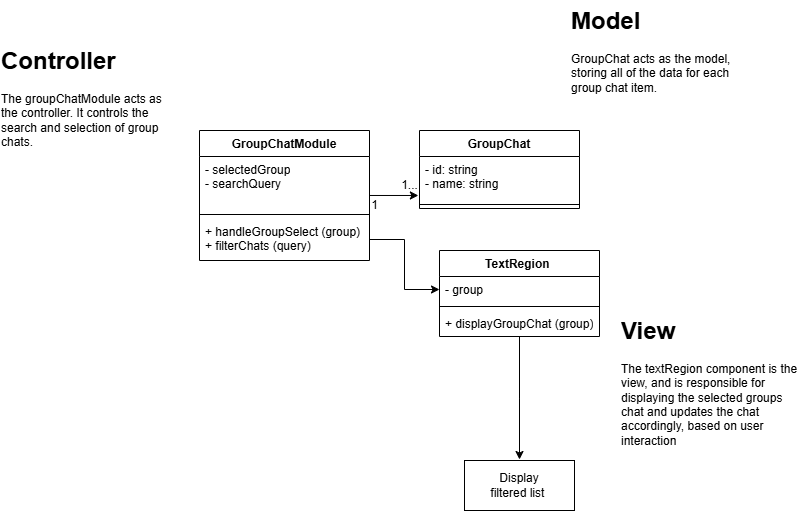

The diagram above was exported from draw.io. Its source (the exported page's mxGraphModel, read from the mxfile embedded in the PNG):
<mxGraphModel dx="2473" dy="724" grid="1" gridSize="10" guides="1" tooltips="1" connect="1" arrows="1" fold="1" page="1" pageScale="1" pageWidth="850" pageHeight="1100" math="0" shadow="0">
  <root>
    <mxCell id="0" />
    <mxCell id="1" parent="0" />
    <mxCell id="II5kcewWHrjLdTUGVy-r-1" value="GroupChat" style="swimlane;fontStyle=1;align=center;verticalAlign=top;childLayout=stackLayout;horizontal=1;startSize=26;horizontalStack=0;resizeParent=1;resizeParentMax=0;resizeLast=0;collapsible=1;marginBottom=0;whiteSpace=wrap;html=1;" vertex="1" parent="1">
      <mxGeometry x="340" y="150" width="160" height="78" as="geometry" />
    </mxCell>
    <mxCell id="II5kcewWHrjLdTUGVy-r-2" value="- id: string&lt;div&gt;- name: string&lt;/div&gt;" style="text;strokeColor=none;fillColor=none;align=left;verticalAlign=top;spacingLeft=4;spacingRight=4;overflow=hidden;rotatable=0;points=[[0,0.5],[1,0.5]];portConstraint=eastwest;whiteSpace=wrap;html=1;" vertex="1" parent="II5kcewWHrjLdTUGVy-r-1">
      <mxGeometry y="26" width="160" height="44" as="geometry" />
    </mxCell>
    <mxCell id="II5kcewWHrjLdTUGVy-r-3" value="" style="line;strokeWidth=1;fillColor=none;align=left;verticalAlign=middle;spacingTop=-1;spacingLeft=3;spacingRight=3;rotatable=0;labelPosition=right;points=[];portConstraint=eastwest;strokeColor=inherit;" vertex="1" parent="II5kcewWHrjLdTUGVy-r-1">
      <mxGeometry y="70" width="160" height="8" as="geometry" />
    </mxCell>
    <mxCell id="II5kcewWHrjLdTUGVy-r-23" value="" style="edgeStyle=orthogonalEdgeStyle;rounded=0;orthogonalLoop=1;jettySize=auto;html=1;entryX=-0.007;entryY=0.886;entryDx=0;entryDy=0;entryPerimeter=0;" edge="1" parent="1" source="II5kcewWHrjLdTUGVy-r-9" target="II5kcewWHrjLdTUGVy-r-2">
      <mxGeometry relative="1" as="geometry" />
    </mxCell>
    <mxCell id="II5kcewWHrjLdTUGVy-r-9" value="GroupChatModule" style="swimlane;fontStyle=1;align=center;verticalAlign=top;childLayout=stackLayout;horizontal=1;startSize=26;horizontalStack=0;resizeParent=1;resizeParentMax=0;resizeLast=0;collapsible=1;marginBottom=0;whiteSpace=wrap;html=1;" vertex="1" parent="1">
      <mxGeometry x="120" y="150" width="170" height="130" as="geometry" />
    </mxCell>
    <mxCell id="II5kcewWHrjLdTUGVy-r-10" value="- selectedGroup&lt;div&gt;- searchQuery&lt;/div&gt;" style="text;strokeColor=none;fillColor=none;align=left;verticalAlign=top;spacingLeft=4;spacingRight=4;overflow=hidden;rotatable=0;points=[[0,0.5],[1,0.5]];portConstraint=eastwest;whiteSpace=wrap;html=1;" vertex="1" parent="II5kcewWHrjLdTUGVy-r-9">
      <mxGeometry y="26" width="170" height="54" as="geometry" />
    </mxCell>
    <mxCell id="II5kcewWHrjLdTUGVy-r-11" value="" style="line;strokeWidth=1;fillColor=none;align=left;verticalAlign=middle;spacingTop=-1;spacingLeft=3;spacingRight=3;rotatable=0;labelPosition=right;points=[];portConstraint=eastwest;strokeColor=inherit;" vertex="1" parent="II5kcewWHrjLdTUGVy-r-9">
      <mxGeometry y="80" width="170" height="8" as="geometry" />
    </mxCell>
    <mxCell id="II5kcewWHrjLdTUGVy-r-12" value="+ handleGroupSelect (group)&lt;div&gt;+ filterChats (query)&lt;/div&gt;" style="text;strokeColor=none;fillColor=none;align=left;verticalAlign=top;spacingLeft=4;spacingRight=4;overflow=hidden;rotatable=0;points=[[0,0.5],[1,0.5]];portConstraint=eastwest;whiteSpace=wrap;html=1;" vertex="1" parent="II5kcewWHrjLdTUGVy-r-9">
      <mxGeometry y="88" width="170" height="42" as="geometry" />
    </mxCell>
    <mxCell id="II5kcewWHrjLdTUGVy-r-29" value="" style="edgeStyle=orthogonalEdgeStyle;rounded=0;orthogonalLoop=1;jettySize=auto;html=1;" edge="1" parent="1" source="II5kcewWHrjLdTUGVy-r-13">
      <mxGeometry relative="1" as="geometry">
        <mxPoint x="440" y="479" as="targetPoint" />
      </mxGeometry>
    </mxCell>
    <mxCell id="II5kcewWHrjLdTUGVy-r-13" value="TextRegion&amp;nbsp;" style="swimlane;fontStyle=1;align=center;verticalAlign=top;childLayout=stackLayout;horizontal=1;startSize=26;horizontalStack=0;resizeParent=1;resizeParentMax=0;resizeLast=0;collapsible=1;marginBottom=0;whiteSpace=wrap;html=1;" vertex="1" parent="1">
      <mxGeometry x="360" y="270" width="160" height="86" as="geometry" />
    </mxCell>
    <mxCell id="II5kcewWHrjLdTUGVy-r-14" value="- group" style="text;strokeColor=none;fillColor=none;align=left;verticalAlign=top;spacingLeft=4;spacingRight=4;overflow=hidden;rotatable=0;points=[[0,0.5],[1,0.5]];portConstraint=eastwest;whiteSpace=wrap;html=1;" vertex="1" parent="II5kcewWHrjLdTUGVy-r-13">
      <mxGeometry y="26" width="160" height="26" as="geometry" />
    </mxCell>
    <mxCell id="II5kcewWHrjLdTUGVy-r-15" value="" style="line;strokeWidth=1;fillColor=none;align=left;verticalAlign=middle;spacingTop=-1;spacingLeft=3;spacingRight=3;rotatable=0;labelPosition=right;points=[];portConstraint=eastwest;strokeColor=inherit;" vertex="1" parent="II5kcewWHrjLdTUGVy-r-13">
      <mxGeometry y="52" width="160" height="8" as="geometry" />
    </mxCell>
    <mxCell id="II5kcewWHrjLdTUGVy-r-16" value="+ displayGroupChat (group)" style="text;strokeColor=none;fillColor=none;align=left;verticalAlign=top;spacingLeft=4;spacingRight=4;overflow=hidden;rotatable=0;points=[[0,0.5],[1,0.5]];portConstraint=eastwest;whiteSpace=wrap;html=1;" vertex="1" parent="II5kcewWHrjLdTUGVy-r-13">
      <mxGeometry y="60" width="160" height="26" as="geometry" />
    </mxCell>
    <mxCell id="II5kcewWHrjLdTUGVy-r-17" value="Display&lt;div&gt;filtered list&amp;nbsp;&lt;/div&gt;" style="html=1;whiteSpace=wrap;" vertex="1" parent="1">
      <mxGeometry x="385" y="480" width="110" height="50" as="geometry" />
    </mxCell>
    <mxCell id="II5kcewWHrjLdTUGVy-r-20" value="1" style="text;html=1;align=center;verticalAlign=middle;resizable=0;points=[];autosize=1;strokeColor=none;fillColor=none;" vertex="1" parent="1">
      <mxGeometry x="280" y="210" width="30" height="30" as="geometry" />
    </mxCell>
    <mxCell id="II5kcewWHrjLdTUGVy-r-21" value="1..." style="text;html=1;align=center;verticalAlign=middle;resizable=0;points=[];autosize=1;strokeColor=none;fillColor=none;" vertex="1" parent="1">
      <mxGeometry x="310" y="190" width="40" height="30" as="geometry" />
    </mxCell>
    <mxCell id="II5kcewWHrjLdTUGVy-r-24" value="" style="edgeStyle=orthogonalEdgeStyle;rounded=0;orthogonalLoop=1;jettySize=auto;html=1;" edge="1" parent="1" source="II5kcewWHrjLdTUGVy-r-12" target="II5kcewWHrjLdTUGVy-r-14">
      <mxGeometry relative="1" as="geometry" />
    </mxCell>
    <mxCell id="II5kcewWHrjLdTUGVy-r-30" value="&lt;h1 style=&quot;margin-top: 0px;&quot;&gt;Controller&lt;/h1&gt;&lt;p&gt;The groupChatModule acts as the controller. It controls the search and selection of group chats.&lt;/p&gt;" style="text;html=1;whiteSpace=wrap;overflow=hidden;rounded=0;" vertex="1" parent="1">
      <mxGeometry x="-80" y="60" width="180" height="120" as="geometry" />
    </mxCell>
    <mxCell id="II5kcewWHrjLdTUGVy-r-33" value="&lt;h1 style=&quot;margin-top: 0px;&quot;&gt;Model&lt;/h1&gt;&lt;p&gt;GroupChat acts as the model, storing all of the data for each group chat item.&lt;/p&gt;" style="text;html=1;whiteSpace=wrap;overflow=hidden;rounded=0;" vertex="1" parent="1">
      <mxGeometry x="490" y="20" width="180" height="120" as="geometry" />
    </mxCell>
    <mxCell id="II5kcewWHrjLdTUGVy-r-34" value="&lt;h1 style=&quot;margin-top: 0px;&quot;&gt;View&lt;/h1&gt;&lt;p&gt;The textRegion component is the view, and is responsible for displaying the selected groups chat and updates the chat accordingly, based on user interaction&lt;/p&gt;" style="text;html=1;whiteSpace=wrap;overflow=hidden;rounded=0;" vertex="1" parent="1">
      <mxGeometry x="540" y="330" width="180" height="150" as="geometry" />
    </mxCell>
  </root>
</mxGraphModel>